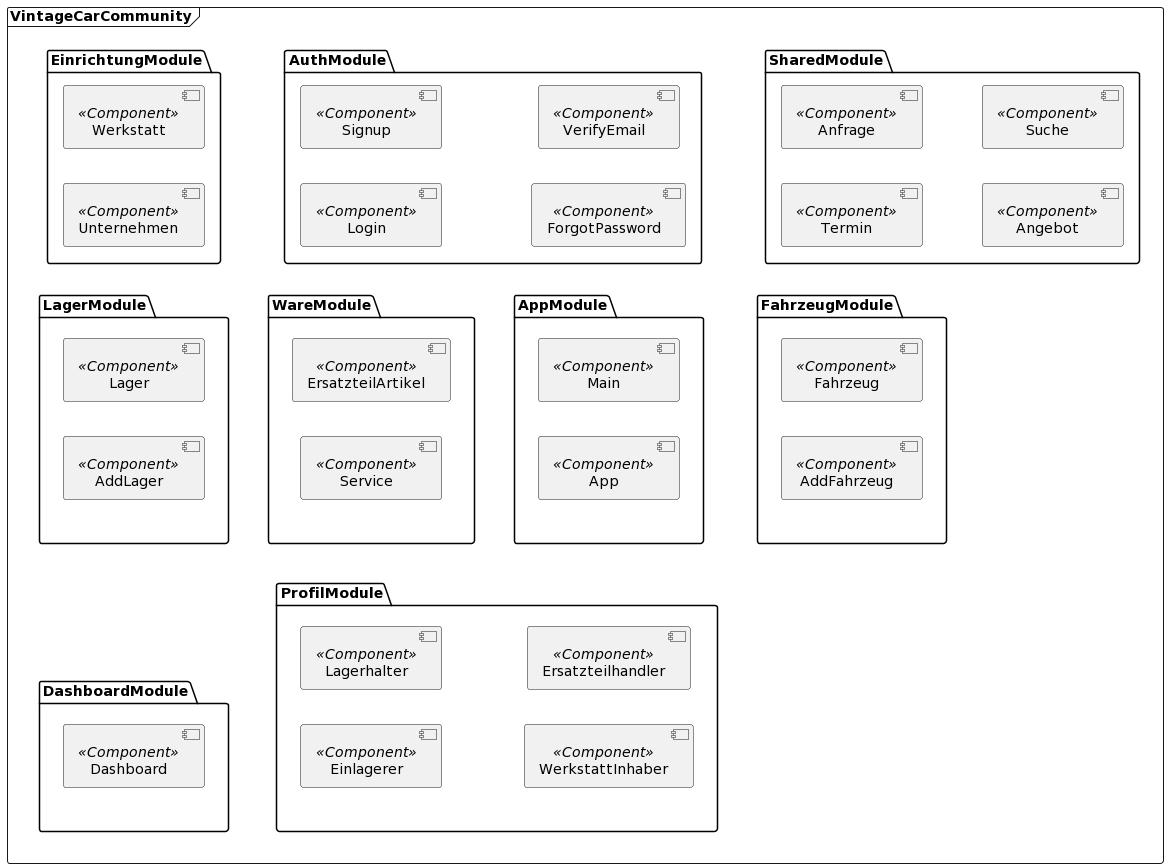

The diagram above was rendered by PlantUML. Its source (embedded in the PNG):
@startuml
' !theme vibrant
left to right direction

frame VintageCarCommunity {

package "AuthModule" {
    [Login] <<Component>>
    [Signup] <<Component>>
    [ForgotPassword] <<Component>>
    [VerifyEmail] <<Component>>
}

package "ProfilModule" {
    [Einlagerer] <<Component>>
    [Lagerhalter] <<Component>>
    [WerkstattInhaber] <<Component>>
    [Ersatzteilhandler] <<Component>>
}

package "SharedModule" {
    [Termin] <<Component>>
    [Anfrage] <<Component>>
    [Angebot] <<Component>>
    [Suche] <<Component>>
}

package "AppModule" {
    [Main] <<Component>>
    [App] <<Component>>
}

package "EinrichtungModule" {
    [Werkstatt] <<Component>>
    [Unternehmen] <<Component>>
}


package "LagerModule" {
    [Lager] <<Component>>
    [AddLager] <<Component>>
}

package "WareModule" {
    [ErsatzteilArtikel] <<Component>>
    [Service] <<Component>>
}

package "FahrzeugModule" {
    [Fahrzeug] <<Component>>
    [AddFahrzeug] <<Component>>
}

package "DashboardModule" {
    [Dashboard] <<Component>>
}

DashboardModule --[hidden]> ProfilModule
AppModule --[hidden]> FahrzeugModule
LagerModule --[hidden]> WareModule
WareModule --[hidden]> AppModule

}
@enduml